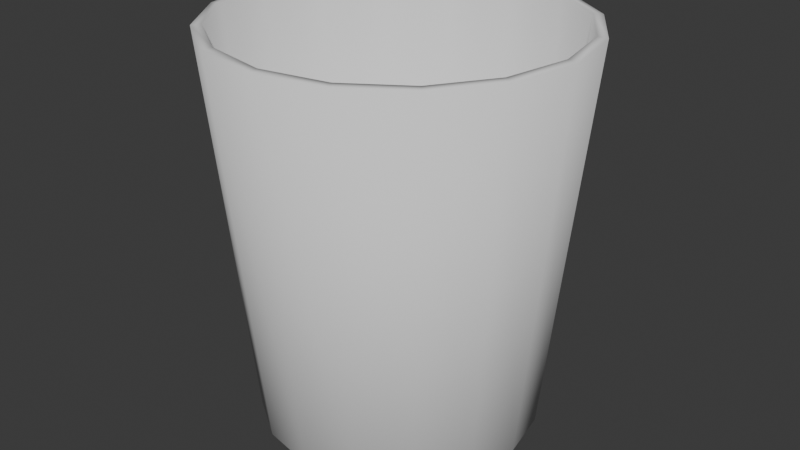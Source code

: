 # Source: trashcan.blend  (saved by Blender 4.2.67; exported with 4.5.12 LTS)
import bpy
from mathutils import Matrix  # noqa: F401  (used for matrix-valued properties, if any)

bpy.ops.wm.read_factory_settings(use_empty=True)
scene = bpy.context.scene
scene.name = 'Scene'

# ---- collections
col_collection = bpy.data.collections.new('Collection'); scene.collection.children.link(col_collection)

# ---- world
world_world = bpy.data.worlds.new('World'); scene.world = world_world
world_world.use_nodes = True; world_world.node_tree.nodes.clear()
_N = world_world.node_tree.nodes; _L = world_world.node_tree.links
n0 = _N.new('ShaderNodeOutputWorld'); n0.name = 'World Output'; n0.location = (300, 300)
n1 = _N.new('ShaderNodeBackground'); n1.name = 'Background'; n1.location = (10, 300)
n1.inputs[0].default_value = (0.05088, 0.05088, 0.05088, 1.0)
_L.new(n1.outputs[0], n0.inputs[0])
n0.is_active_output = True
world_world.color = (0.05088, 0.05088, 0.05088)
world_world.sun_shadow_jitter_overblur = 0.0

# ---- meshes
me_cone = bpy.data.meshes.new('Cone')
me_cone.from_pydata([(0.0, 0.09, -0.1), (0.03444, 0.08315, -0.1), (0.06364, 0.06364, -0.1), (0.08315, 0.03444, -0.1), (0.09, 0.0, -0.1), (0.08315, -0.03444, -0.1), (0.06364, -0.06364, -0.1), (0.03444, -0.08315, -0.1), (0.0, -0.09, -0.1), (-0.03444, -0.08315, -0.1), (-0.06364, -0.06364, -0.1), (-0.08315, -0.03444, -0.1), (-0.09, 0.0, -0.1), (-0.08315, 0.03444, -0.1), (-0.06364, 0.06364, -0.1), (-0.03444, 0.08315, -0.1), (-3.492e-10, -4.657e-10, 0.1004), (0.0, 0.07022, 0.098), (-1.148e-11, 0.0677, 0.1003), (0.02591, 0.06255, 0.1003), (0.02687, 0.06488, 0.098), (0.04787, 0.04787, 0.1003), (0.04966, 0.04966, 0.098), (0.06255, 0.02591, 0.1003), (0.06488, 0.02687, 0.098), (0.0677, -1.531e-11, 0.1003), (0.07022, 0.0, 0.098), (0.06255, -0.02591, 0.1003), (0.06488, -0.02687, 0.098), (0.04787, -0.04787, 0.1003), (0.04966, -0.04966, 0.098), (0.02591, -0.06255, 0.1003), (0.02687, -0.06488, 0.098), (-1.148e-11, -0.0677, 0.1003), (0.0, -0.07022, 0.098), (-0.02591, -0.06255, 0.1003), (-0.02687, -0.06488, 0.098), (-0.04787, -0.04787, 0.1003), (-0.04966, -0.04966, 0.098), (-0.06255, -0.02591, 0.1003), (-0.06488, -0.02687, 0.098), (-0.0677, -1.531e-11, 0.1003), (-0.07022, 0.0, 0.098), (-0.06255, 0.02591, 0.1003), (-0.06488, 0.02687, 0.098), (-0.04787, 0.04787, 0.1003), (-0.04966, 0.04966, 0.098), (-0.02591, 0.06255, 0.1003), (-0.02687, 0.06488, 0.098)], [], [(15, 48, 17, 0), (21, 19, 16), (23, 21, 16), (25, 23, 16), (27, 25, 16), (29, 27, 16), (31, 29, 16), (33, 31, 16), (35, 33, 16), (37, 35, 16), (39, 37, 16), (41, 39, 16), (43, 41, 16), (45, 43, 16), (6, 30, 32, 7), (47, 45, 16), (18, 47, 16), (11, 40, 42, 12), (1, 20, 22, 2), (4, 26, 28, 5), (9, 36, 38, 10), (14, 46, 48, 15), (2, 22, 24, 3), (7, 32, 34, 8), (12, 42, 44, 13), (5, 28, 30, 6), (10, 38, 40, 11), (3, 24, 26, 4), (8, 34, 36, 9), (0, 17, 20, 1), (13, 44, 46, 14), (20, 17, 18, 19), (22, 20, 19, 21), (24, 22, 21, 23), (26, 24, 23, 25), (28, 26, 25, 27), (30, 28, 27, 29), (32, 30, 29, 31), (34, 32, 31, 33), (36, 34, 33, 35), (38, 36, 35, 37), (40, 38, 37, 39), (42, 40, 39, 41), (44, 42, 41, 43), (46, 44, 43, 45), (48, 46, 45, 47), (17, 48, 47, 18), (19, 18, 16)])
me_cone.polygons.foreach_set('use_smooth', [True] * 48)
_uv = me_cone.uv_layers.new(name='UVMap')
_uv.uv.foreach_set('vector', [0.0625, 0.5, 0.0625, 0.9944, 0.0, 0.9944, 0.0, 0.5, 0.875, 1.0, 0.9354, 1.0, 0.875, 1.0, 0.8125, 1.0, 0.8729, 1.0, 0.8125, 1.0, 0.75, 1.0, 0.8104, 1.0, 0.75, 1.0, 0.6875, 1.0, 0.7479, 1.0, 0.6875, 1.0, 0.625, 1.0, 0.6854, 1.0, 0.625, 1.0, 0.5625, 1.0, 0.6229, 1.0, 0.5625, 1.0, 0.5, 1.0, 0.5604, 1.0, 0.5, 1.0, 0.4375, 1.0, 0.4979, 1.0, 0.4375, 1.0, 0.375, 1.0, 0.4354, 1.0, 0.375, 1.0, 0.3125, 1.0, 0.3729, 1.0, 0.3125, 1.0, 0.25, 1.0, 0.3104, 1.0, 0.25, 1.0, 0.1875, 1.0, 0.2479, 1.0, 0.1875, 1.0, 0.125, 1.0, 0.1854, 1.0, 0.125, 1.0, 0.625, 0.5, 0.625, 0.9944, 0.5625, 0.9944, 0.5625, 0.5, 0.0625, 1.0, 0.1229, 1.0, 0.0625, 1.0, 0.0, 1.0, 0.06044, 1.0, 0.0, 1.0, 0.3125, 0.5, 0.3125, 0.9944, 0.25, 0.9944, 0.25, 0.5, 0.9375, 0.5, 0.9375, 0.9944, 0.875, 0.9944, 0.875, 0.5, 0.75, 0.5, 0.75, 0.9944, 0.6875, 0.9944, 0.6875, 0.5, 0.4375, 0.5, 0.4375, 0.9944, 0.375, 0.9944, 0.375, 0.5, 0.125, 0.5, 0.125, 0.9944, 0.0625, 0.9944, 0.0625, 0.5, 0.875, 0.5, 0.875, 0.9944, 0.8125, 0.9944, 0.8125, 0.5, 0.5625, 0.5, 0.5625, 0.9944, 0.5, 0.9944, 0.5, 0.5, 0.25, 0.5, 0.25, 0.9944, 0.1875, 0.9944, 0.1875, 0.5, 0.6875, 0.5, 0.6875, 0.9944, 0.625, 0.9944, 0.625, 0.5, 0.375, 0.5, 0.375, 0.9944, 0.3125, 0.9944, 0.3125, 0.5, 0.8125, 0.5, 0.8125, 0.9944, 0.75, 0.9944, 0.75, 0.5, 0.5, 0.5, 0.5, 0.9944, 0.4375, 0.9944, 0.4375, 0.5, 1.0, 0.5, 1.0, 0.9944, 0.9375, 0.9944, 0.9375, 0.5, 0.1875, 0.5, 0.1875, 0.9944, 0.125, 0.9944, 0.125, 0.5, 0.9375, 0.9944, 1.0, 0.9944, 0.9979, 1.0, 0.9375, 1.0, 0.875, 0.9944, 0.9375, 0.9944, 0.9354, 1.0, 0.875, 1.0, 0.8125, 0.9944, 0.875, 0.9944, 0.8729, 1.0, 0.8125, 1.0, 0.75, 0.9944, 0.8125, 0.9944, 0.8104, 1.0, 0.75, 1.0, 0.6875, 0.9944, 0.75, 0.9944, 0.7479, 1.0, 0.6875, 1.0, 0.625, 0.9944, 0.6875, 0.9944, 0.6854, 1.0, 0.625, 1.0, 0.5625, 0.9944, 0.625, 0.9944, 0.6229, 1.0, 0.5625, 1.0, 0.5, 0.9944, 0.5625, 0.9944, 0.5604, 1.0, 0.5, 1.0, 0.4375, 0.9944, 0.5, 0.9944, 0.4979, 1.0, 0.4375, 1.0, 0.375, 0.9944, 0.4375, 0.9944, 0.4354, 1.0, 0.375, 1.0, 0.3125, 0.9944, 0.375, 0.9944, 0.3729, 1.0, 0.3125, 1.0, 0.25, 0.9944, 0.3125, 0.9944, 0.3104, 1.0, 0.25, 1.0, 0.1875, 0.9944, 0.25, 0.9944, 0.2479, 1.0, 0.1875, 1.0, 0.125, 0.9944, 0.1875, 0.9944, 0.1854, 1.0, 0.125, 1.0, 0.0625, 0.9944, 0.125, 0.9944, 0.1229, 1.0, 0.0625, 1.0, 0.0, 0.9944, 0.0625, 0.9944, 0.06044, 1.0, 0.0, 1.0, 0.9375, 1.0, 0.9979, 1.0, 0.9375, 1.0])
me_cone.update()

# ---- objects
ob_cone = bpy.data.objects.new('Cone', me_cone)

# ---- transforms, parenting, visibility, modifiers, constraints
ob_cone.location = (0.0, 0.0, 0.0)
ob_cone.rotation_euler = (-0.0, 3.142, -0.0)
_m = ob_cone.modifiers.new('Solidify', 'SOLIDIFY')
_m.thickness = 0.005

# ---- collection membership
col_collection.objects.link(ob_cone)

# ---- scene / render settings (as saved in the file)
scene.frame_start = 1; scene.frame_end = 250; scene.frame_set(1)
scene.render.engine = 'BLENDER_EEVEE_NEXT'
bpy.context.view_layer.update()

# ---- added for rendering (the .blend has no active camera and no usable light): camera, sun
cam_auto = bpy.data.cameras.new('AutoCamera')
cam_auto.lens = 50.0
cam_auto.sensor_width = 36.0
cam_auto.clip_end = 1000.0
ob_auto_camera = bpy.data.objects.new('AutoCamera', cam_auto)
scene.collection.objects.link(ob_auto_camera)
ob_auto_camera.location = (0.300024, -0.360029, 0.240077)
ob_auto_camera.rotation_euler = (1.09748, -7.21219e-08, 0.694738)
scene.camera = ob_auto_camera
light_auto_sun = bpy.data.lights.new('AutoSun', 'SUN')
light_auto_sun.energy = 3.0
light_auto_sun.angle = 0.0523599
ob_auto_sun = bpy.data.objects.new('AutoSun', light_auto_sun)
scene.collection.objects.link(ob_auto_sun)
ob_auto_sun.rotation_euler = (0.872665, 0.174533, 0.523599)
bpy.context.view_layer.update()
